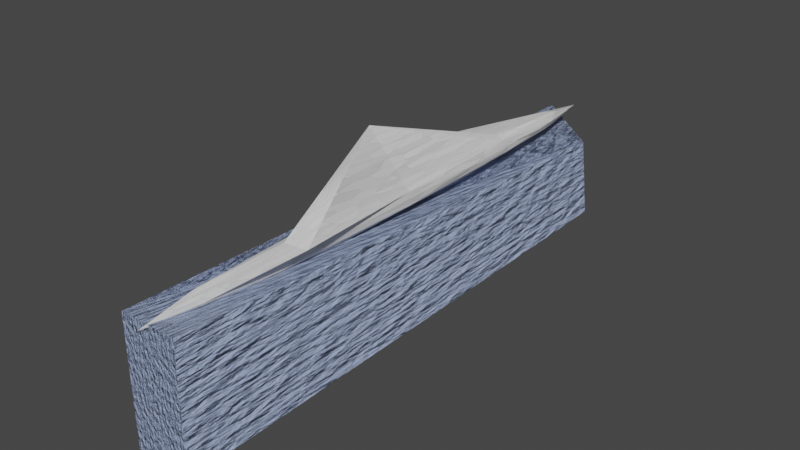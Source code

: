 # Source: icewall.blend  (saved by Blender 3.0.42; exported with 4.5.12 LTS)
import bpy
from mathutils import Matrix  # noqa: F401  (used for matrix-valued properties, if any)

bpy.ops.wm.read_factory_settings(use_empty=True)
scene = bpy.context.scene
scene.name = 'Scene'

# ---- materials (node trees are filled in below, after node groups)
mat_material_001 = bpy.data.materials.new('Material.001')
mat_material_001.use_transparent_shadow = False
mat_material_002 = bpy.data.materials.new('Material.002')
mat_material_002.use_transparent_shadow = False

# ---- material node trees
mat_material_001.use_nodes = True; mat_material_001.node_tree.nodes.clear()
_N = mat_material_001.node_tree.nodes; _L = mat_material_001.node_tree.links
n0 = _N.new('ShaderNodeBsdfPrincipled'); n0.name = 'Principled BSDF'; n0.location = (-70, 603)
n0.distribution = 'GGX'
n0.subsurface_method = 'RANDOM_WALK_SKIN'
n0.inputs[0].default_value = (0.4264, 0.5244, 0.8, 1.0)
n0.inputs[2].default_value = 0.5364
n0.inputs[3].default_value = 1.45
n0.inputs[27].default_value = (0.0, 0.0, 0.0, 1.0)
n0.inputs[28].default_value = 1.0
n1 = _N.new('ShaderNodeOutputMaterial'); n1.name = 'Material Output'; n1.location = (419, 595)
n2 = _N.new('ShaderNodeTexNoise'); n2.name = 'Noise Texture'; n2.location = (450, 310)
n2.inputs[2].default_value = 20.0
n2.inputs[3].default_value = 16.0
n3 = _N.new('ShaderNodeTexVoronoi'); n3.name = 'Voronoi Texture'; n3.location = (225, 192)
_L.new(n0.outputs[0], n1.inputs[0])
_L.new(n2.outputs[1], n1.inputs[2])
n1.is_active_output = True
mat_material_002.use_nodes = True; mat_material_002.node_tree.nodes.clear()
_N = mat_material_002.node_tree.nodes; _L = mat_material_002.node_tree.links
n0 = _N.new('ShaderNodeOutputMaterial'); n0.name = 'Material Output'; n0.location = (486, 543)
n1 = _N.new('ShaderNodeBsdfPrincipled'); n1.name = 'Principled BSDF'; n1.location = (-89, 578)
n1.distribution = 'GGX'
n1.subsurface_method = 'RANDOM_WALK_SKIN'
n1.inputs[2].default_value = 0.51
n1.inputs[3].default_value = 1.45
n1.inputs[27].default_value = (0.0, 0.0, 0.0, 1.0)
n1.inputs[28].default_value = 1.0
n2 = _N.new('ShaderNodeTexNoise'); n2.name = 'Noise Texture'; n2.location = (396, 324)
n2.inputs[3].default_value = 16.0
n2.inputs[4].default_value = 0.125
n3 = _N.new('ShaderNodeTexVoronoi'); n3.name = 'Voronoi Texture'; n3.location = (185, 239)
n3.inputs[2].default_value = 12.9
_L.new(n1.outputs[0], n0.inputs[0])
_L.new(n3.outputs[1], n2.inputs[2])
_L.new(n2.outputs[1], n0.inputs[2])
n0.is_active_output = True

# ---- world
world_world = bpy.data.worlds.new('World'); scene.world = world_world
world_world.use_nodes = True; world_world.node_tree.nodes.clear()
_N = world_world.node_tree.nodes; _L = world_world.node_tree.links
n0 = _N.new('ShaderNodeOutputWorld'); n0.name = 'World Output'; n0.location = (300, 300)
n1 = _N.new('ShaderNodeBackground'); n1.name = 'Background'; n1.location = (10, 300)
n1.inputs[0].default_value = (0.05088, 0.05088, 0.05088, 1.0)
_L.new(n1.outputs[0], n0.inputs[0])
n0.is_active_output = True
world_world.color = (0.05088, 0.05088, 0.05088)
world_world.use_sun_shadow = False
world_world.sun_shadow_jitter_overblur = 0.0

# ---- meshes
me_cube_001 = bpy.data.meshes.new('Cube.001')
me_cube_001.from_pydata([(-1.126, -1.0, -1.126), (-1.126, -1.0, 1.126), (-1.0, 1.0, -1.0), (-1.0, 1.0, 1.0), (1.126, -1.0, -1.126), (1.126, -1.0, 1.126), (1.0, 1.0, -1.0), (0.4796, 1.025, 0.3748)], [], [(0, 1, 3, 2), (2, 3, 7, 6), (6, 7, 5, 4), (4, 5, 1, 0), (2, 6, 4, 0), (7, 3, 1, 5)])
_uv = me_cube_001.uv_layers.new(name='UVMap')
_uv.uv.foreach_set('vector', [0.375, 0.0, 0.625, 0.0, 0.625, 0.25, 0.375, 0.25, 0.375, 0.25, 0.625, 0.25, 0.625, 0.5, 0.375, 0.5, 0.375, 0.5, 0.625, 0.5, 0.625, 0.75, 0.375, 0.75, 0.375, 0.75, 0.625, 0.75, 0.625, 1.0, 0.375, 1.0, 0.125, 0.5, 0.375, 0.5, 0.375, 0.75, 0.125, 0.75, 0.625, 0.5, 0.875, 0.5, 0.875, 0.75, 0.625, 0.75])
me_cube_001.materials.append(mat_material_001)
me_cube_001.use_remesh_fix_poles = True
me_cube_001.use_remesh_preserve_attributes = False
me_cube_001.update()
me_icosphere = bpy.data.meshes.new('Icosphere')
me_icosphere.from_pydata([(0.0, 0.0, -1.0), (0.7236, -0.5257, -0.4472), (-0.2764, -0.8506, -0.4472), (-0.8944, 0.0, -0.4472), (-0.2764, 0.8506, -0.4472), (0.7236, 0.5257, -0.4472), (0.2764, -0.8506, 0.4472), (-0.7236, -0.5257, 0.4472), (-0.7236, 0.5257, 0.4472), (0.2764, 0.8506, 0.4472), (0.8944, 0.0, 0.4472), (0.0, 0.0, 1.0), (-0.1625, -0.5, -0.8507), (0.4253, -0.309, -0.8507), (0.2629, -0.809, -0.5257), (0.8506, 0.0, -0.5257), (0.4253, 0.309, -0.8507), (-0.5257, 0.0, -0.8507), (-0.6882, -0.5, -0.5257), (-0.1625, 0.5, -0.8507), (-0.6882, 0.5, -0.5257), (0.2629, 0.809, -0.5257), (0.9511, -0.309, 0.0), (0.9511, 0.309, 0.0), (0.0, -1.0, 0.0), (0.5878, -0.809, 0.0), (-0.9511, -0.309, 0.0), (-0.5878, -0.809, 0.0), (-0.5878, 0.809, 0.0), (-0.9511, 0.309, 0.0), (0.5878, 0.809, 0.0), (0.0, 1.0, 0.0), (1.958, -0.4851, 0.7824), (-0.2629, -0.809, 0.5257), (-0.8506, 0.0, 0.5257), (-0.2629, 0.809, 0.5257), (0.6882, 0.5, 0.5257), (0.1625, -0.5, 0.8507), (-2.134, -0.03291, 4.332), (-0.4253, -0.309, 0.8507), (-2.525, 0.2897, 1.371), (0.1625, 0.5, 0.8507)], [], [(0, 13, 12), (1, 13, 15), (0, 12, 17), (0, 17, 19), (0, 19, 16), (1, 15, 22), (2, 14, 24), (3, 18, 26), (4, 20, 28), (5, 21, 30), (1, 22, 25), (2, 24, 27), (3, 26, 29), (4, 28, 31), (5, 30, 23), (6, 32, 37), (7, 33, 39), (8, 34, 40), (9, 35, 41), (10, 36, 38), (38, 41, 11), (38, 36, 41), (36, 9, 41), (41, 40, 11), (41, 35, 40), (35, 8, 40), (40, 39, 11), (40, 34, 39), (34, 7, 39), (39, 37, 11), (39, 33, 37), (33, 6, 37), (37, 38, 11), (37, 32, 38), (32, 10, 38), (23, 36, 10), (23, 30, 36), (30, 9, 36), (31, 35, 9), (31, 28, 35), (28, 8, 35), (29, 34, 8), (29, 26, 34), (26, 7, 34), (27, 33, 7), (27, 24, 33), (24, 6, 33), (25, 32, 6), (25, 22, 32), (22, 10, 32), (30, 31, 9), (30, 21, 31), (21, 4, 31), (28, 29, 8), (28, 20, 29), (20, 3, 29), (26, 27, 7), (26, 18, 27), (18, 2, 27), (24, 25, 6), (24, 14, 25), (14, 1, 25), (22, 23, 10), (22, 15, 23), (15, 5, 23), (16, 21, 5), (16, 19, 21), (19, 4, 21), (19, 20, 4), (19, 17, 20), (17, 3, 20), (17, 18, 3), (17, 12, 18), (12, 2, 18), (15, 16, 5), (15, 13, 16), (13, 0, 16), (12, 14, 2), (12, 13, 14), (13, 1, 14)])
_uv = me_icosphere.uv_layers.new(name='UVMap')
_uv.uv.foreach_set('vector', [0.1818, 0.0, 0.2273, 0.07873, 0.1364, 0.07873, 0.2727, 0.1575, 0.3182, 0.07873, 0.3636, 0.1575, 0.9091, 0.0, 0.9545, 0.07873, 0.8636, 0.07873, 0.7273, 0.0, 0.7727, 0.07873, 0.6818, 0.07873, 0.5455, 0.0, 0.5909, 0.07873, 0.5, 0.07873, 0.2727, 0.1575, 0.3636, 0.1575, 0.3182, 0.2362, 0.09091, 0.1575, 0.1818, 0.1575, 0.1364, 0.2362, 0.8182, 0.1575, 0.9091, 0.1575, 0.8636, 0.2362, 0.6364, 0.1575, 0.7273, 0.1575, 0.6818, 0.2362, 0.4545, 0.1575, 0.5455, 0.1575, 0.5, 0.2362, 0.2727, 0.1575, 0.3182, 0.2362, 0.2273, 0.2362, 0.09091, 0.1575, 0.1364, 0.2362, 0.04546, 0.2362, 0.8182, 0.1575, 0.8636, 0.2362, 0.7727, 0.2362, 0.6364, 0.1575, 0.6818, 0.2362, 0.5909, 0.2362, 0.4545, 0.1575, 0.5, 0.2362, 0.4091, 0.2362, 0.1818, 0.3149, 0.2727, 0.3149, 0.2273, 0.3937, 0.0, 0.3149, 0.09091, 0.3149, 0.04546, 0.3937, 0.7273, 0.3149, 0.8182, 0.3149, 0.7727, 0.3937, 0.5455, 0.3149, 0.6364, 0.3149, 0.5909, 0.3937, 0.3636, 0.3149, 0.4545, 0.3149, 0.4091, 0.3937, 0.4091, 0.3937, 0.5, 0.3937, 0.4545, 0.4724, 0.4091, 0.3937, 0.4545, 0.3149, 0.5, 0.3937, 0.4545, 0.3149, 0.5455, 0.3149, 0.5, 0.3937, 0.5909, 0.3937, 0.6818, 0.3937, 0.6364, 0.4724, 0.5909, 0.3937, 0.6364, 0.3149, 0.6818, 0.3937, 0.6364, 0.3149, 0.7273, 0.3149, 0.6818, 0.3937, 0.7727, 0.3937, 0.8636, 0.3937, 0.8182, 0.4724, 0.7727, 0.3937, 0.8182, 0.3149, 0.8636, 0.3937, 0.8182, 0.3149, 0.9091, 0.3149, 0.8636, 0.3937, 0.04546, 0.3937, 0.1364, 0.3937, 0.09091, 0.4724, 0.04546, 0.3937, 0.09091, 0.3149, 0.1364, 0.3937, 0.09091, 0.3149, 0.1818, 0.3149, 0.1364, 0.3937, 0.2273, 0.3937, 0.3182, 0.3937, 0.2727, 0.4724, 0.2273, 0.3937, 0.2727, 0.3149, 0.3182, 0.3937, 0.2727, 0.3149, 0.3636, 0.3149, 0.3182, 0.3937, 0.4091, 0.2362, 0.4545, 0.3149, 0.3636, 0.3149, 0.4091, 0.2362, 0.5, 0.2362, 0.4545, 0.3149, 0.5, 0.2362, 0.5455, 0.3149, 0.4545, 0.3149, 0.5909, 0.2362, 0.6364, 0.3149, 0.5455, 0.3149, 0.5909, 0.2362, 0.6818, 0.2362, 0.6364, 0.3149, 0.6818, 0.2362, 0.7273, 0.3149, 0.6364, 0.3149, 0.7727, 0.2362, 0.8182, 0.3149, 0.7273, 0.3149, 0.7727, 0.2362, 0.8636, 0.2362, 0.8182, 0.3149, 0.8636, 0.2362, 0.9091, 0.3149, 0.8182, 0.3149, 0.04546, 0.2362, 0.09091, 0.3149, 0.0, 0.3149, 0.04546, 0.2362, 0.1364, 0.2362, 0.09091, 0.3149, 0.1364, 0.2362, 0.1818, 0.3149, 0.09091, 0.3149, 0.2273, 0.2362, 0.2727, 0.3149, 0.1818, 0.3149, 0.2273, 0.2362, 0.3182, 0.2362, 0.2727, 0.3149, 0.3182, 0.2362, 0.3636, 0.3149, 0.2727, 0.3149, 0.5, 0.2362, 0.5909, 0.2362, 0.5455, 0.3149, 0.5, 0.2362, 0.5455, 0.1575, 0.5909, 0.2362, 0.5455, 0.1575, 0.6364, 0.1575, 0.5909, 0.2362, 0.6818, 0.2362, 0.7727, 0.2362, 0.7273, 0.3149, 0.6818, 0.2362, 0.7273, 0.1575, 0.7727, 0.2362, 0.7273, 0.1575, 0.8182, 0.1575, 0.7727, 0.2362, 0.8636, 0.2362, 0.9545, 0.2362, 0.9091, 0.3149, 0.8636, 0.2362, 0.9091, 0.1575, 0.9545, 0.2362, 0.9091, 0.1575, 1.0, 0.1575, 0.9545, 0.2362, 0.1364, 0.2362, 0.2273, 0.2362, 0.1818, 0.3149, 0.1364, 0.2362, 0.1818, 0.1575, 0.2273, 0.2362, 0.1818, 0.1575, 0.2727, 0.1575, 0.2273, 0.2362, 0.3182, 0.2362, 0.4091, 0.2362, 0.3636, 0.3149, 0.3182, 0.2362, 0.3636, 0.1575, 0.4091, 0.2362, 0.3636, 0.1575, 0.4545, 0.1575, 0.4091, 0.2362, 0.5, 0.07873, 0.5455, 0.1575, 0.4545, 0.1575, 0.5, 0.07873, 0.5909, 0.07873, 0.5455, 0.1575, 0.5909, 0.07873, 0.6364, 0.1575, 0.5455, 0.1575, 0.6818, 0.07873, 0.7273, 0.1575, 0.6364, 0.1575, 0.6818, 0.07873, 0.7727, 0.07873, 0.7273, 0.1575, 0.7727, 0.07873, 0.8182, 0.1575, 0.7273, 0.1575, 0.8636, 0.07873, 0.9091, 0.1575, 0.8182, 0.1575, 0.8636, 0.07873, 0.9545, 0.07873, 0.9091, 0.1575, 0.9545, 0.07873, 1.0, 0.1575, 0.9091, 0.1575, 0.3636, 0.1575, 0.4091, 0.07873, 0.4545, 0.1575, 0.3636, 0.1575, 0.3182, 0.07873, 0.4091, 0.07873, 0.3182, 0.07873, 0.3636, 0.0, 0.4091, 0.07873, 0.1364, 0.07873, 0.1818, 0.1575, 0.09091, 0.1575, 0.1364, 0.07873, 0.2273, 0.07873, 0.1818, 0.1575, 0.2273, 0.07873, 0.2727, 0.1575, 0.1818, 0.1575])
me_icosphere.materials.append(mat_material_002)
me_icosphere.use_remesh_fix_poles = True
me_icosphere.use_remesh_preserve_attributes = False
me_icosphere.update()

# ---- objects
ob_cube = bpy.data.objects.new('Cube', me_cube_001)
ob_icosphere = bpy.data.objects.new('Icosphere', me_icosphere)

# ---- transforms, parenting, visibility, modifiers, constraints
ob_cube.location = (0.0, 0.0, 2.0)
ob_cube.scale = (0.3269, 3.649, 0.7169)
ob_icosphere.location = (-0.002463, -0.03455, 2.79)
ob_icosphere.scale = (0.1578, 3.727, 0.1857)

# ---- collection membership
scene.collection.objects.link(ob_cube)
scene.collection.objects.link(ob_icosphere)

# ---- scene / render settings (as saved in the file)
scene.frame_start = 1; scene.frame_end = 250; scene.frame_set(1)
scene.render.engine = 'BLENDER_EEVEE_NEXT'
scene.cycles.sampling_pattern = 'TABULATED_SOBOL'
scene.cycles.use_light_tree = False
scene.view_settings.view_transform = 'Filmic'
bpy.context.view_layer.update()

# ---- added for rendering (the .blend has no active camera and no usable light): camera, sun
cam_auto = bpy.data.cameras.new('AutoCamera')
cam_auto.lens = 50.0
cam_auto.sensor_width = 36.0
cam_auto.clip_end = 1000.0
ob_auto_camera = bpy.data.objects.new('AutoCamera', cam_auto)
scene.collection.objects.link(ob_auto_camera)
ob_auto_camera.location = (7.30603, -8.79737, 8.25132)
ob_auto_camera.rotation_euler = (1.09748, -7.21219e-08, 0.694738)
scene.camera = ob_auto_camera
light_auto_sun = bpy.data.lights.new('AutoSun', 'SUN')
light_auto_sun.energy = 3.0
light_auto_sun.angle = 0.0523599
ob_auto_sun = bpy.data.objects.new('AutoSun', light_auto_sun)
scene.collection.objects.link(ob_auto_sun)
ob_auto_sun.rotation_euler = (0.872665, 0.174533, 0.523599)
bpy.context.view_layer.update()
